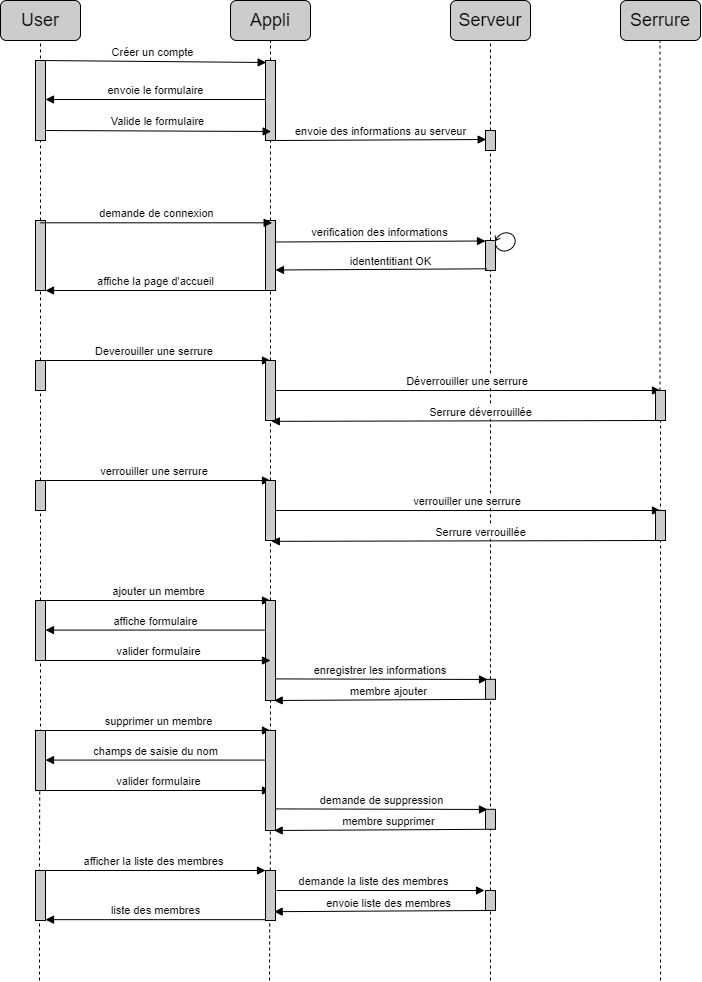

The diagram above was exported from draw.io. Its source (the exported page's mxGraphModel, read from the mxfile embedded in the PNG):
<mxGraphModel dx="853" dy="350" grid="0" gridSize="10" guides="1" tooltips="1" connect="1" arrows="1" fold="1" page="1" pageScale="1" pageWidth="827" pageHeight="1169" math="0" shadow="0">
  <root>
    <mxCell id="0" />
    <mxCell id="1" parent="0" />
    <mxCell id="a7lJl_D6aKTVqkI4Xouw-1" value="&lt;font style=&quot;font-size: 18px&quot;&gt;User&lt;/font&gt;" style="rounded=1;whiteSpace=wrap;html=1;fillColor=#CCCCCC;" vertex="1" parent="1">
      <mxGeometry x="20" y="60" width="80" height="40" as="geometry" />
    </mxCell>
    <mxCell id="a7lJl_D6aKTVqkI4Xouw-2" value="&lt;font style=&quot;font-size: 18px&quot;&gt;Appli&lt;/font&gt;" style="rounded=1;whiteSpace=wrap;html=1;fillColor=#CCCCCC;" vertex="1" parent="1">
      <mxGeometry x="250" y="60" width="80" height="40" as="geometry" />
    </mxCell>
    <mxCell id="a7lJl_D6aKTVqkI4Xouw-7" value="" style="endArrow=none;dashed=1;html=1;entryX=0.5;entryY=1;entryDx=0;entryDy=0;" edge="1" parent="1" source="a7lJl_D6aKTVqkI4Xouw-22" target="a7lJl_D6aKTVqkI4Xouw-1">
      <mxGeometry width="50" height="50" relative="1" as="geometry">
        <mxPoint x="60" y="450" as="sourcePoint" />
        <mxPoint x="49.75000000000006" y="150" as="targetPoint" />
      </mxGeometry>
    </mxCell>
    <mxCell id="a7lJl_D6aKTVqkI4Xouw-8" value="" style="endArrow=none;dashed=1;html=1;entryX=0.5;entryY=1;entryDx=0;entryDy=0;" edge="1" parent="1" source="a7lJl_D6aKTVqkI4Xouw-16" target="a7lJl_D6aKTVqkI4Xouw-2">
      <mxGeometry width="50" height="50" relative="1" as="geometry">
        <mxPoint x="290" y="490" as="sourcePoint" />
        <mxPoint x="289.5" y="120" as="targetPoint" />
      </mxGeometry>
    </mxCell>
    <mxCell id="a7lJl_D6aKTVqkI4Xouw-11" value="&lt;font style=&quot;font-size: 18px&quot;&gt;Serveur&lt;/font&gt;" style="rounded=1;whiteSpace=wrap;html=1;fillColor=#CCCCCC;" vertex="1" parent="1">
      <mxGeometry x="470" y="60" width="80" height="40" as="geometry" />
    </mxCell>
    <mxCell id="a7lJl_D6aKTVqkI4Xouw-12" value="" style="endArrow=none;dashed=1;html=1;entryX=0.5;entryY=1;entryDx=0;entryDy=0;" edge="1" parent="1" source="a7lJl_D6aKTVqkI4Xouw-38" target="a7lJl_D6aKTVqkI4Xouw-11">
      <mxGeometry width="50" height="50" relative="1" as="geometry">
        <mxPoint x="510" y="480.6666564941406" as="sourcePoint" />
        <mxPoint x="540" y="230" as="targetPoint" />
      </mxGeometry>
    </mxCell>
    <mxCell id="a7lJl_D6aKTVqkI4Xouw-13" value="&lt;font style=&quot;font-size: 18px&quot;&gt;Serrure&lt;/font&gt;" style="rounded=1;whiteSpace=wrap;html=1;fillColor=#CCCCCC;" vertex="1" parent="1">
      <mxGeometry x="640" y="60" width="80" height="40" as="geometry" />
    </mxCell>
    <mxCell id="a7lJl_D6aKTVqkI4Xouw-14" value="" style="endArrow=none;dashed=1;html=1;entryX=0.5;entryY=1;entryDx=0;entryDy=0;" edge="1" parent="1" source="a7lJl_D6aKTVqkI4Xouw-56">
      <mxGeometry width="50" height="50" relative="1" as="geometry">
        <mxPoint x="680" y="560" as="sourcePoint" />
        <mxPoint x="679.5" y="100" as="targetPoint" />
      </mxGeometry>
    </mxCell>
    <mxCell id="a7lJl_D6aKTVqkI4Xouw-15" value="" style="html=1;points=[];perimeter=orthogonalPerimeter;fillColor=#CCCCCC;" vertex="1" parent="1">
      <mxGeometry x="55" y="120" width="10" height="80" as="geometry" />
    </mxCell>
    <mxCell id="a7lJl_D6aKTVqkI4Xouw-16" value="" style="html=1;points=[];perimeter=orthogonalPerimeter;fillColor=#CCCCCC;" vertex="1" parent="1">
      <mxGeometry x="285" y="120" width="10" height="80" as="geometry" />
    </mxCell>
    <mxCell id="a7lJl_D6aKTVqkI4Xouw-17" value="" style="endArrow=none;dashed=1;html=1;entryX=0.5;entryY=1;entryDx=0;entryDy=0;" edge="1" parent="1" source="a7lJl_D6aKTVqkI4Xouw-24" target="a7lJl_D6aKTVqkI4Xouw-16">
      <mxGeometry width="50" height="50" relative="1" as="geometry">
        <mxPoint x="290" y="490" as="sourcePoint" />
        <mxPoint x="290" y="100" as="targetPoint" />
      </mxGeometry>
    </mxCell>
    <mxCell id="a7lJl_D6aKTVqkI4Xouw-18" value="Créer un compte" style="html=1;verticalAlign=bottom;endArrow=block;entryX=0.067;entryY=0.025;entryDx=0;entryDy=0;entryPerimeter=0;" edge="1" parent="1" target="a7lJl_D6aKTVqkI4Xouw-16">
      <mxGeometry width="80" relative="1" as="geometry">
        <mxPoint x="60" y="120" as="sourcePoint" />
        <mxPoint x="140" y="120" as="targetPoint" />
      </mxGeometry>
    </mxCell>
    <mxCell id="a7lJl_D6aKTVqkI4Xouw-19" value="envoie le formulaire" style="html=1;verticalAlign=bottom;endArrow=block;" edge="1" parent="1">
      <mxGeometry width="80" relative="1" as="geometry">
        <mxPoint x="285" y="159" as="sourcePoint" />
        <mxPoint x="65" y="159" as="targetPoint" />
      </mxGeometry>
    </mxCell>
    <mxCell id="a7lJl_D6aKTVqkI4Xouw-22" value="" style="html=1;points=[];perimeter=orthogonalPerimeter;fillColor=#CCCCCC;" vertex="1" parent="1">
      <mxGeometry x="55" y="280" width="10" height="70" as="geometry" />
    </mxCell>
    <mxCell id="a7lJl_D6aKTVqkI4Xouw-23" value="" style="endArrow=none;dashed=1;html=1;entryX=0.5;entryY=1;entryDx=0;entryDy=0;" edge="1" parent="1" source="a7lJl_D6aKTVqkI4Xouw-49" target="a7lJl_D6aKTVqkI4Xouw-22">
      <mxGeometry width="50" height="50" relative="1" as="geometry">
        <mxPoint x="60" y="550" as="sourcePoint" />
        <mxPoint x="60" y="100" as="targetPoint" />
      </mxGeometry>
    </mxCell>
    <mxCell id="a7lJl_D6aKTVqkI4Xouw-24" value="" style="html=1;points=[];perimeter=orthogonalPerimeter;fillColor=#CCCCCC;" vertex="1" parent="1">
      <mxGeometry x="285" y="280" width="10" height="70" as="geometry" />
    </mxCell>
    <mxCell id="a7lJl_D6aKTVqkI4Xouw-26" value="" style="endArrow=none;dashed=1;html=1;entryX=0.5;entryY=1;entryDx=0;entryDy=0;" edge="1" parent="1" source="a7lJl_D6aKTVqkI4Xouw-51" target="a7lJl_D6aKTVqkI4Xouw-24">
      <mxGeometry width="50" height="50" relative="1" as="geometry">
        <mxPoint x="290" y="560" as="sourcePoint" />
        <mxPoint x="290" y="160" as="targetPoint" />
      </mxGeometry>
    </mxCell>
    <mxCell id="a7lJl_D6aKTVqkI4Xouw-27" value="demande de connexion" style="html=1;verticalAlign=bottom;endArrow=block;entryX=0.667;entryY=0.033;entryDx=0;entryDy=0;entryPerimeter=0;exitX=0.5;exitY=0.033;exitDx=0;exitDy=0;exitPerimeter=0;" edge="1" parent="1" source="a7lJl_D6aKTVqkI4Xouw-22" target="a7lJl_D6aKTVqkI4Xouw-24">
      <mxGeometry width="80" relative="1" as="geometry">
        <mxPoint x="70" y="252" as="sourcePoint" />
        <mxPoint x="140" y="220" as="targetPoint" />
      </mxGeometry>
    </mxCell>
    <mxCell id="a7lJl_D6aKTVqkI4Xouw-29" value="" style="shape=mxgraph.bpmn.loop;html=1;outlineConnect=0;rotation=65;" vertex="1" parent="1">
      <mxGeometry x="515" y="290" width="20" height="22" as="geometry" />
    </mxCell>
    <mxCell id="a7lJl_D6aKTVqkI4Xouw-33" value="affiche la page d'accueil" style="html=1;verticalAlign=bottom;endArrow=block;" edge="1" parent="1">
      <mxGeometry width="80" relative="1" as="geometry">
        <mxPoint x="285" y="350" as="sourcePoint" />
        <mxPoint x="65" y="350" as="targetPoint" />
      </mxGeometry>
    </mxCell>
    <mxCell id="a7lJl_D6aKTVqkI4Xouw-34" value="Valide le formulaire" style="html=1;verticalAlign=bottom;endArrow=block;entryX=0.067;entryY=0.025;entryDx=0;entryDy=0;entryPerimeter=0;" edge="1" parent="1">
      <mxGeometry width="80" relative="1" as="geometry">
        <mxPoint x="65" y="190" as="sourcePoint" />
        <mxPoint x="290.6700000000001" y="191" as="targetPoint" />
      </mxGeometry>
    </mxCell>
    <mxCell id="a7lJl_D6aKTVqkI4Xouw-37" value="envoie des informations au serveur" style="html=1;verticalAlign=bottom;endArrow=block;entryX=0.067;entryY=0.45;entryDx=0;entryDy=0;entryPerimeter=0;" edge="1" parent="1" target="a7lJl_D6aKTVqkI4Xouw-38">
      <mxGeometry width="80" relative="1" as="geometry">
        <mxPoint x="295" y="200" as="sourcePoint" />
        <mxPoint x="500" y="201" as="targetPoint" />
      </mxGeometry>
    </mxCell>
    <mxCell id="a7lJl_D6aKTVqkI4Xouw-38" value="" style="html=1;points=[];perimeter=orthogonalPerimeter;fillColor=#CCCCCC;" vertex="1" parent="1">
      <mxGeometry x="505" y="190" width="10" height="20" as="geometry" />
    </mxCell>
    <mxCell id="a7lJl_D6aKTVqkI4Xouw-39" value="" style="endArrow=none;dashed=1;html=1;entryX=0.5;entryY=1;entryDx=0;entryDy=0;" edge="1" parent="1" source="a7lJl_D6aKTVqkI4Xouw-42" target="a7lJl_D6aKTVqkI4Xouw-38">
      <mxGeometry width="50" height="50" relative="1" as="geometry">
        <mxPoint x="510" y="480.6666564941406" as="sourcePoint" />
        <mxPoint x="510" y="100" as="targetPoint" />
      </mxGeometry>
    </mxCell>
    <mxCell id="a7lJl_D6aKTVqkI4Xouw-42" value="" style="html=1;points=[];perimeter=orthogonalPerimeter;fillColor=#CCCCCC;" vertex="1" parent="1">
      <mxGeometry x="505" y="300" width="10" height="30" as="geometry" />
    </mxCell>
    <mxCell id="a7lJl_D6aKTVqkI4Xouw-43" value="" style="endArrow=none;dashed=1;html=1;entryX=0.5;entryY=1;entryDx=0;entryDy=0;" edge="1" parent="1" source="a7lJl_D6aKTVqkI4Xouw-74" target="a7lJl_D6aKTVqkI4Xouw-42">
      <mxGeometry width="50" height="50" relative="1" as="geometry">
        <mxPoint x="510" y="800" as="sourcePoint" />
        <mxPoint x="510" y="210" as="targetPoint" />
      </mxGeometry>
    </mxCell>
    <mxCell id="a7lJl_D6aKTVqkI4Xouw-44" value="verification des informations" style="html=1;verticalAlign=bottom;endArrow=block;entryX=0.067;entryY=0.45;entryDx=0;entryDy=0;entryPerimeter=0;" edge="1" parent="1">
      <mxGeometry width="80" relative="1" as="geometry">
        <mxPoint x="294.33" y="301.5" as="sourcePoint" />
        <mxPoint x="505.00000000000006" y="300.5" as="targetPoint" />
      </mxGeometry>
    </mxCell>
    <mxCell id="a7lJl_D6aKTVqkI4Xouw-47" value="idententitiant OK" style="html=1;verticalAlign=bottom;endArrow=block;exitX=0.133;exitY=0.354;exitDx=0;exitDy=0;exitPerimeter=0;" edge="1" parent="1">
      <mxGeometry x="-0.0883" y="1" width="80" relative="1" as="geometry">
        <mxPoint x="506.3299999999999" y="328.32000000000005" as="sourcePoint" />
        <mxPoint x="295" y="329.5" as="targetPoint" />
        <mxPoint as="offset" />
      </mxGeometry>
    </mxCell>
    <mxCell id="a7lJl_D6aKTVqkI4Xouw-48" value="Deverouiller une serrure&amp;nbsp;" style="html=1;verticalAlign=bottom;endArrow=block;" edge="1" parent="1">
      <mxGeometry width="80" relative="1" as="geometry">
        <mxPoint x="60" y="420" as="sourcePoint" />
        <mxPoint x="290" y="420" as="targetPoint" />
      </mxGeometry>
    </mxCell>
    <mxCell id="a7lJl_D6aKTVqkI4Xouw-49" value="" style="html=1;points=[];perimeter=orthogonalPerimeter;fillColor=#CCCCCC;" vertex="1" parent="1">
      <mxGeometry x="55" y="420" width="10" height="30" as="geometry" />
    </mxCell>
    <mxCell id="a7lJl_D6aKTVqkI4Xouw-50" value="" style="endArrow=none;dashed=1;html=1;entryX=0.5;entryY=1;entryDx=0;entryDy=0;" edge="1" parent="1" target="a7lJl_D6aKTVqkI4Xouw-49">
      <mxGeometry width="50" height="50" relative="1" as="geometry">
        <mxPoint x="60" y="840" as="sourcePoint" />
        <mxPoint x="60" y="350" as="targetPoint" />
      </mxGeometry>
    </mxCell>
    <mxCell id="a7lJl_D6aKTVqkI4Xouw-51" value="" style="html=1;points=[];perimeter=orthogonalPerimeter;fillColor=#CCCCCC;" vertex="1" parent="1">
      <mxGeometry x="285" y="420" width="10" height="60" as="geometry" />
    </mxCell>
    <mxCell id="a7lJl_D6aKTVqkI4Xouw-52" value="" style="endArrow=none;dashed=1;html=1;entryX=0.5;entryY=1;entryDx=0;entryDy=0;" edge="1" parent="1" source="a7lJl_D6aKTVqkI4Xouw-70" target="a7lJl_D6aKTVqkI4Xouw-51">
      <mxGeometry width="50" height="50" relative="1" as="geometry">
        <mxPoint x="290" y="800" as="sourcePoint" />
        <mxPoint x="290" y="350" as="targetPoint" />
      </mxGeometry>
    </mxCell>
    <mxCell id="a7lJl_D6aKTVqkI4Xouw-53" value="Déverrouiller une serrure&amp;nbsp;" style="html=1;verticalAlign=bottom;endArrow=block;" edge="1" parent="1">
      <mxGeometry width="80" relative="1" as="geometry">
        <mxPoint x="295" y="450" as="sourcePoint" />
        <mxPoint x="680" y="450" as="targetPoint" />
      </mxGeometry>
    </mxCell>
    <mxCell id="a7lJl_D6aKTVqkI4Xouw-56" value="" style="html=1;points=[];perimeter=orthogonalPerimeter;fillColor=#CCCCCC;" vertex="1" parent="1">
      <mxGeometry x="675" y="450" width="10" height="30" as="geometry" />
    </mxCell>
    <mxCell id="a7lJl_D6aKTVqkI4Xouw-57" value="" style="endArrow=none;dashed=1;html=1;entryX=0.5;entryY=1;entryDx=0;entryDy=0;" edge="1" parent="1" target="a7lJl_D6aKTVqkI4Xouw-56">
      <mxGeometry width="50" height="50" relative="1" as="geometry">
        <mxPoint x="680" y="1040" as="sourcePoint" />
        <mxPoint x="679.5" y="100" as="targetPoint" />
      </mxGeometry>
    </mxCell>
    <mxCell id="a7lJl_D6aKTVqkI4Xouw-58" value="Serrure déverrouillée" style="html=1;verticalAlign=bottom;endArrow=block;entryX=0.589;entryY=1.014;entryDx=0;entryDy=0;entryPerimeter=0;" edge="1" parent="1" source="a7lJl_D6aKTVqkI4Xouw-56" target="a7lJl_D6aKTVqkI4Xouw-51">
      <mxGeometry x="-0.0883" y="1" width="80" relative="1" as="geometry">
        <mxPoint x="519.3299999999999" y="480.00000000000006" as="sourcePoint" />
        <mxPoint x="308" y="481.18" as="targetPoint" />
        <mxPoint as="offset" />
      </mxGeometry>
    </mxCell>
    <mxCell id="a7lJl_D6aKTVqkI4Xouw-62" value="verrouiller une serrure&amp;nbsp;" style="html=1;verticalAlign=bottom;endArrow=block;" edge="1" parent="1">
      <mxGeometry width="80" relative="1" as="geometry">
        <mxPoint x="60" y="540" as="sourcePoint" />
        <mxPoint x="290" y="540" as="targetPoint" />
      </mxGeometry>
    </mxCell>
    <mxCell id="a7lJl_D6aKTVqkI4Xouw-63" value="" style="html=1;points=[];perimeter=orthogonalPerimeter;fillColor=#CCCCCC;" vertex="1" parent="1">
      <mxGeometry x="55" y="540" width="10" height="30" as="geometry" />
    </mxCell>
    <mxCell id="a7lJl_D6aKTVqkI4Xouw-64" value="" style="html=1;points=[];perimeter=orthogonalPerimeter;fillColor=#CCCCCC;" vertex="1" parent="1">
      <mxGeometry x="285" y="540" width="10" height="60" as="geometry" />
    </mxCell>
    <mxCell id="a7lJl_D6aKTVqkI4Xouw-65" value="Serrure verrouillée" style="html=1;verticalAlign=bottom;endArrow=block;entryX=0.589;entryY=1.014;entryDx=0;entryDy=0;entryPerimeter=0;" edge="1" source="a7lJl_D6aKTVqkI4Xouw-67" parent="1">
      <mxGeometry x="-0.0883" y="1" width="80" relative="1" as="geometry">
        <mxPoint x="519.3299999999999" y="600" as="sourcePoint" />
        <mxPoint x="290.8899999999999" y="600.84" as="targetPoint" />
        <mxPoint as="offset" />
      </mxGeometry>
    </mxCell>
    <mxCell id="a7lJl_D6aKTVqkI4Xouw-66" value="verrouiller une serrure&amp;nbsp;" style="html=1;verticalAlign=bottom;endArrow=block;" edge="1" parent="1">
      <mxGeometry width="80" relative="1" as="geometry">
        <mxPoint x="295" y="570" as="sourcePoint" />
        <mxPoint x="680" y="570" as="targetPoint" />
      </mxGeometry>
    </mxCell>
    <mxCell id="a7lJl_D6aKTVqkI4Xouw-67" value="" style="html=1;points=[];perimeter=orthogonalPerimeter;fillColor=#CCCCCC;" vertex="1" parent="1">
      <mxGeometry x="675" y="570" width="10" height="30" as="geometry" />
    </mxCell>
    <mxCell id="a7lJl_D6aKTVqkI4Xouw-68" value="" style="html=1;points=[];perimeter=orthogonalPerimeter;fillColor=#CCCCCC;" vertex="1" parent="1">
      <mxGeometry x="55" y="660" width="10" height="60" as="geometry" />
    </mxCell>
    <mxCell id="a7lJl_D6aKTVqkI4Xouw-69" value="ajouter un membre" style="html=1;verticalAlign=bottom;endArrow=block;" edge="1" parent="1">
      <mxGeometry width="80" relative="1" as="geometry">
        <mxPoint x="65" y="660" as="sourcePoint" />
        <mxPoint x="290" y="660" as="targetPoint" />
      </mxGeometry>
    </mxCell>
    <mxCell id="a7lJl_D6aKTVqkI4Xouw-70" value="" style="html=1;points=[];perimeter=orthogonalPerimeter;fillColor=#CCCCCC;" vertex="1" parent="1">
      <mxGeometry x="285" y="660" width="10" height="100" as="geometry" />
    </mxCell>
    <mxCell id="a7lJl_D6aKTVqkI4Xouw-71" value="" style="endArrow=none;dashed=1;html=1;entryX=0.5;entryY=1;entryDx=0;entryDy=0;" edge="1" parent="1" target="a7lJl_D6aKTVqkI4Xouw-70">
      <mxGeometry width="50" height="50" relative="1" as="geometry">
        <mxPoint x="290" y="840" as="sourcePoint" />
        <mxPoint x="290" y="480" as="targetPoint" />
      </mxGeometry>
    </mxCell>
    <mxCell id="a7lJl_D6aKTVqkI4Xouw-72" value="affiche formulaire" style="html=1;verticalAlign=bottom;endArrow=block;" edge="1" parent="1">
      <mxGeometry width="80" relative="1" as="geometry">
        <mxPoint x="285" y="689.5799999999999" as="sourcePoint" />
        <mxPoint x="65" y="689.5799999999999" as="targetPoint" />
      </mxGeometry>
    </mxCell>
    <mxCell id="a7lJl_D6aKTVqkI4Xouw-73" value="valider formulaire" style="html=1;verticalAlign=bottom;endArrow=block;" edge="1" parent="1">
      <mxGeometry width="80" relative="1" as="geometry">
        <mxPoint x="65" y="720" as="sourcePoint" />
        <mxPoint x="290" y="720" as="targetPoint" />
      </mxGeometry>
    </mxCell>
    <mxCell id="a7lJl_D6aKTVqkI4Xouw-75" value="enregistrer les informations&amp;nbsp;" style="html=1;verticalAlign=bottom;endArrow=block;entryX=0.2;entryY=0.007;entryDx=0;entryDy=0;entryPerimeter=0;" edge="1" parent="1" target="a7lJl_D6aKTVqkI4Xouw-74">
      <mxGeometry width="80" relative="1" as="geometry">
        <mxPoint x="295" y="738.4000000000001" as="sourcePoint" />
        <mxPoint x="520" y="738.4000000000001" as="targetPoint" />
      </mxGeometry>
    </mxCell>
    <mxCell id="a7lJl_D6aKTVqkI4Xouw-74" value="" style="html=1;points=[];perimeter=orthogonalPerimeter;fillColor=#CCCCCC;" vertex="1" parent="1">
      <mxGeometry x="505" y="738.82" width="10" height="20" as="geometry" />
    </mxCell>
    <mxCell id="a7lJl_D6aKTVqkI4Xouw-76" value="" style="endArrow=none;dashed=1;html=1;entryX=0.5;entryY=1;entryDx=0;entryDy=0;" edge="1" parent="1" source="a7lJl_D6aKTVqkI4Xouw-99" target="a7lJl_D6aKTVqkI4Xouw-74">
      <mxGeometry width="50" height="50" relative="1" as="geometry">
        <mxPoint x="510" y="1090.5555216471355" as="sourcePoint" />
        <mxPoint x="510" y="330" as="targetPoint" />
      </mxGeometry>
    </mxCell>
    <mxCell id="a7lJl_D6aKTVqkI4Xouw-77" value="membre ajouter" style="html=1;verticalAlign=bottom;endArrow=block;exitX=0.133;exitY=0.354;exitDx=0;exitDy=0;exitPerimeter=0;" edge="1" parent="1">
      <mxGeometry x="-0.0883" y="1" width="80" relative="1" as="geometry">
        <mxPoint x="504.99999999999994" y="758.82" as="sourcePoint" />
        <mxPoint x="293.67" y="760.0000000000001" as="targetPoint" />
        <mxPoint as="offset" />
      </mxGeometry>
    </mxCell>
    <mxCell id="a7lJl_D6aKTVqkI4Xouw-78" value="valider formulaire" style="html=1;verticalAlign=bottom;endArrow=block;" edge="1" parent="1">
      <mxGeometry width="80" relative="1" as="geometry">
        <mxPoint x="65" y="850" as="sourcePoint" />
        <mxPoint x="290" y="850" as="targetPoint" />
      </mxGeometry>
    </mxCell>
    <mxCell id="a7lJl_D6aKTVqkI4Xouw-79" value="champs de saisie du nom" style="html=1;verticalAlign=bottom;endArrow=block;" edge="1" parent="1">
      <mxGeometry width="80" relative="1" as="geometry">
        <mxPoint x="285" y="819.5799999999999" as="sourcePoint" />
        <mxPoint x="65" y="819.5799999999999" as="targetPoint" />
      </mxGeometry>
    </mxCell>
    <mxCell id="a7lJl_D6aKTVqkI4Xouw-80" value="supprimer un membre" style="html=1;verticalAlign=bottom;endArrow=block;" edge="1" parent="1">
      <mxGeometry width="80" relative="1" as="geometry">
        <mxPoint x="65" y="790" as="sourcePoint" />
        <mxPoint x="290" y="790" as="targetPoint" />
      </mxGeometry>
    </mxCell>
    <mxCell id="a7lJl_D6aKTVqkI4Xouw-81" value="" style="html=1;points=[];perimeter=orthogonalPerimeter;fillColor=#CCCCCC;" vertex="1" parent="1">
      <mxGeometry x="285" y="790" width="10" height="100" as="geometry" />
    </mxCell>
    <mxCell id="a7lJl_D6aKTVqkI4Xouw-82" value="" style="html=1;points=[];perimeter=orthogonalPerimeter;fillColor=#CCCCCC;" vertex="1" parent="1">
      <mxGeometry x="55" y="790" width="10" height="60" as="geometry" />
    </mxCell>
    <mxCell id="a7lJl_D6aKTVqkI4Xouw-88" value="" style="endArrow=none;dashed=1;html=1;entryX=0.422;entryY=1.005;entryDx=0;entryDy=0;entryPerimeter=0;" edge="1" parent="1" target="a7lJl_D6aKTVqkI4Xouw-82">
      <mxGeometry width="50" height="50" relative="1" as="geometry">
        <mxPoint x="59" y="1040" as="sourcePoint" />
        <mxPoint x="90" y="920" as="targetPoint" />
        <Array as="points">
          <mxPoint x="59" y="910" />
        </Array>
      </mxGeometry>
    </mxCell>
    <mxCell id="a7lJl_D6aKTVqkI4Xouw-89" value="" style="endArrow=none;dashed=1;html=1;entryX=0.422;entryY=1.005;entryDx=0;entryDy=0;entryPerimeter=0;" edge="1" parent="1" source="a7lJl_D6aKTVqkI4Xouw-96">
      <mxGeometry width="50" height="50" relative="1" as="geometry">
        <mxPoint x="290" y="1060" as="sourcePoint" />
        <mxPoint x="289.80000000000007" y="890" as="targetPoint" />
      </mxGeometry>
    </mxCell>
    <mxCell id="a7lJl_D6aKTVqkI4Xouw-90" value="demande de suppression" style="html=1;verticalAlign=bottom;endArrow=block;entryX=0.2;entryY=0.007;entryDx=0;entryDy=0;entryPerimeter=0;" edge="1" target="a7lJl_D6aKTVqkI4Xouw-92" parent="1">
      <mxGeometry width="80" relative="1" as="geometry">
        <mxPoint x="295" y="868.4000000000001" as="sourcePoint" />
        <mxPoint x="520" y="868.4000000000001" as="targetPoint" />
      </mxGeometry>
    </mxCell>
    <mxCell id="a7lJl_D6aKTVqkI4Xouw-91" value="membre supprimer" style="html=1;verticalAlign=bottom;endArrow=block;exitX=0.133;exitY=0.354;exitDx=0;exitDy=0;exitPerimeter=0;" edge="1" parent="1">
      <mxGeometry x="-0.0883" y="1" width="80" relative="1" as="geometry">
        <mxPoint x="505" y="888.8200000000002" as="sourcePoint" />
        <mxPoint x="293.6700000000001" y="890" as="targetPoint" />
        <mxPoint as="offset" />
      </mxGeometry>
    </mxCell>
    <mxCell id="a7lJl_D6aKTVqkI4Xouw-92" value="" style="html=1;points=[];perimeter=orthogonalPerimeter;fillColor=#CCCCCC;" vertex="1" parent="1">
      <mxGeometry x="505" y="868.82" width="10" height="20" as="geometry" />
    </mxCell>
    <mxCell id="a7lJl_D6aKTVqkI4Xouw-95" value="" style="html=1;points=[];perimeter=orthogonalPerimeter;fillColor=#CCCCCC;" vertex="1" parent="1">
      <mxGeometry x="55" y="930" width="10" height="50" as="geometry" />
    </mxCell>
    <mxCell id="a7lJl_D6aKTVqkI4Xouw-96" value="" style="html=1;points=[];perimeter=orthogonalPerimeter;fillColor=#CCCCCC;" vertex="1" parent="1">
      <mxGeometry x="285" y="930" width="10" height="50" as="geometry" />
    </mxCell>
    <mxCell id="a7lJl_D6aKTVqkI4Xouw-97" value="" style="endArrow=none;dashed=1;html=1;entryX=0.422;entryY=1.005;entryDx=0;entryDy=0;entryPerimeter=0;" edge="1" parent="1" target="a7lJl_D6aKTVqkI4Xouw-96">
      <mxGeometry width="50" height="50" relative="1" as="geometry">
        <mxPoint x="289" y="1040" as="sourcePoint" />
        <mxPoint x="289.8000000000002" y="890" as="targetPoint" />
      </mxGeometry>
    </mxCell>
    <mxCell id="a7lJl_D6aKTVqkI4Xouw-98" value="afficher la liste des membres" style="html=1;verticalAlign=bottom;endArrow=block;" edge="1" parent="1">
      <mxGeometry width="80" relative="1" as="geometry">
        <mxPoint x="60" y="930" as="sourcePoint" />
        <mxPoint x="285" y="930" as="targetPoint" />
      </mxGeometry>
    </mxCell>
    <mxCell id="a7lJl_D6aKTVqkI4Xouw-99" value="" style="html=1;points=[];perimeter=orthogonalPerimeter;fillColor=#CCCCCC;" vertex="1" parent="1">
      <mxGeometry x="505" y="950" width="10" height="20" as="geometry" />
    </mxCell>
    <mxCell id="a7lJl_D6aKTVqkI4Xouw-100" value="" style="endArrow=none;dashed=1;html=1;entryX=0.5;entryY=1;entryDx=0;entryDy=0;" edge="1" parent="1" target="a7lJl_D6aKTVqkI4Xouw-99">
      <mxGeometry width="50" height="50" relative="1" as="geometry">
        <mxPoint x="510" y="1040" as="sourcePoint" />
        <mxPoint x="510" y="758.8200000000002" as="targetPoint" />
      </mxGeometry>
    </mxCell>
    <mxCell id="a7lJl_D6aKTVqkI4Xouw-101" value="demande la liste des membres" style="html=1;verticalAlign=bottom;endArrow=block;" edge="1" parent="1">
      <mxGeometry x="-0.0667" width="80" relative="1" as="geometry">
        <mxPoint x="296" y="950" as="sourcePoint" />
        <mxPoint x="504" y="950" as="targetPoint" />
        <mxPoint as="offset" />
      </mxGeometry>
    </mxCell>
    <mxCell id="a7lJl_D6aKTVqkI4Xouw-102" value="envoie liste des membres" style="html=1;verticalAlign=bottom;endArrow=block;exitX=0.133;exitY=0.354;exitDx=0;exitDy=0;exitPerimeter=0;" edge="1" parent="1">
      <mxGeometry x="-0.0883" y="1" width="80" relative="1" as="geometry">
        <mxPoint x="505" y="970.0000000000002" as="sourcePoint" />
        <mxPoint x="293.6700000000001" y="971.1800000000001" as="targetPoint" />
        <mxPoint as="offset" />
      </mxGeometry>
    </mxCell>
    <mxCell id="a7lJl_D6aKTVqkI4Xouw-103" value="liste des membres" style="html=1;verticalAlign=bottom;endArrow=block;" edge="1" parent="1">
      <mxGeometry width="80" relative="1" as="geometry">
        <mxPoint x="285" y="979.17" as="sourcePoint" />
        <mxPoint x="65" y="979.17" as="targetPoint" />
      </mxGeometry>
    </mxCell>
  </root>
</mxGraphModel>